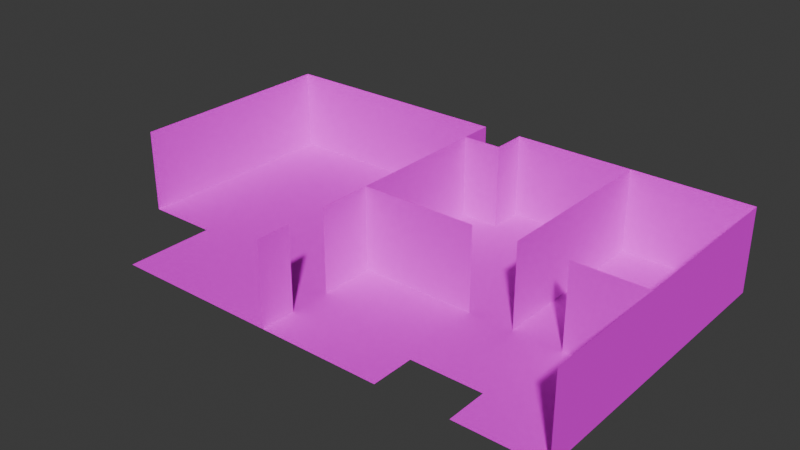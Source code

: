 # Source: Office.blend  (saved by Blender 4.0.36; exported with 4.5.12 LTS)
import bpy
from mathutils import Matrix  # noqa: F401  (used for matrix-valued properties, if any)

bpy.ops.wm.read_factory_settings(use_empty=True)
scene = bpy.context.scene
scene.name = 'Scene'

# ---- images (referenced by path relative to the original .blend; pixels are not part of the script)
import os
ASSET_DIR = os.environ.get("B2B_ASSET_DIR", "")  # directory of the original .blend (textures are referenced by path, not embedded)
HERE = os.path.dirname(os.path.abspath(__file__))  # packed textures are extracted next to this script under _unpacked/

def load_image(name, relpath, width, height, colorspace="sRGB"):
    """Load a texture the original file referenced (path relative to the .blend, or extracted next to this script)."""
    p = next((c for c in (os.path.join(HERE, relpath), os.path.join(ASSET_DIR, relpath)) if relpath and os.path.exists(c)), "")
    if p:
        img = bpy.data.images.load(p, check_existing=True)
        img.name = name
    else:  # same state as the original file: an image datablock whose file is absent (Cycles renders it pink)
        img = bpy.data.images.new(name, width, height)
        img.source = "FILE"
        img.filepath = "//" + (relpath or name)
    img.colorspace_settings.name = colorspace
    return img
img_textures_16_1__png = load_image('Textures-16(1).png', 'ModelTest/assets/texture.png', 1024, 1024, 'sRGB')

# ---- materials (node trees are filled in below, after node groups)
mat_material_001 = bpy.data.materials.new('Material.001')
mat_material_001.use_transparent_shadow = False

# ---- material node trees
mat_material_001.use_nodes = True; mat_material_001.node_tree.nodes.clear()
_N = mat_material_001.node_tree.nodes; _L = mat_material_001.node_tree.links
n0 = _N.new('ShaderNodeOutputMaterial'); n0.name = 'Material Output'; n0.location = (300, 300)
n1 = _N.new('ShaderNodeBsdfDiffuse'); n1.name = 'Diffuse BSDF'; n1.location = (10, 300)
n2 = _N.new('ShaderNodeTexImage'); n2.name = 'Image Texture'; n2.location = (-280, 280)
n2.image = img_textures_16_1__png
n2.interpolation = 'Closest'
_L.new(n1.outputs[0], n0.inputs[0])
_L.new(n2.outputs[0], n1.inputs[0])
n0.is_active_output = True

# ---- world
world_world = bpy.data.worlds.new('World'); scene.world = world_world
world_world.use_nodes = True; world_world.node_tree.nodes.clear()
_N = world_world.node_tree.nodes; _L = world_world.node_tree.links
n0 = _N.new('ShaderNodeOutputWorld'); n0.name = 'World Output'; n0.location = (300, 300)
n1 = _N.new('ShaderNodeBackground'); n1.name = 'Background'; n1.location = (10, 300)
n1.inputs[0].default_value = (0.05088, 0.05088, 0.05088, 1.0)
_L.new(n1.outputs[0], n0.inputs[0])
n0.is_active_output = True
world_world.color = (0.05088, 0.05088, 0.05088)
world_world.use_sun_shadow = False
world_world.sun_shadow_jitter_overblur = 0.0

# ---- meshes
me_plane_002 = bpy.data.meshes.new('Plane.002')
me_plane_002.from_pydata([(-0.253, 0.7075, 0.0), (-0.253, -1.091, 0.0), (-1.837, 0.9244, 0.0), (-0.253, 0.9244, 0.0), (-1.837, -0.5082, 0.0), (-0.253, -0.5232, 0.0), (-1.37, -1.091, 0.0), (-1.375, 0.9244, 0.0), (-1.37, -0.5082, 0.0), (-1.837, 0.7098, 0.0), (-1.374, 0.7098, 0.0), (0.5415, 0.7075, 0.0), (0.5415, -1.091, 0.0), (0.5415, -0.5232, 0.0), (-0.253, -0.8071, 0.0), (-1.37, -0.7995, 0.0), (0.5415, -0.8071, 0.0), (-7.117e-05, -0.5232, 0.0), (-7.117e-05, 0.7075, 0.0), (-7.117e-05, -1.091, 0.0), (-7.117e-05, -0.8071, 0.0), (0.5415, 0.9316, 0.0), (-7.117e-05, 0.9316, 0.0), (1.569, 0.7075, 0.0), (1.569, -0.5232, 0.0), (1.569, -0.8071, 0.0), (1.569, 0.9316, 0.0), (1.004, 0.7075, 0.0), (1.004, 0.9316, 0.0), (1.004, -0.5232, 0.0), (1.004, -0.8071, 0.0), (1.569, -1.078, 0.0), (1.004, -1.078, 0.0), (-0.253, -0.5949, 0.0), (-1.37, -0.5817, 0.0), (0.5415, -0.5949, 0.0), (-7.117e-05, -0.5949, 0.0), (1.569, -0.5949, 0.0), (1.004, -0.5949, 0.0), (-0.253, -0.8595, 0.0), (-1.37, -0.8534, 0.0), (0.5415, -0.8595, 0.0), (-7.117e-05, -0.8595, 0.0), (-1.837, -0.2296, 0.0), (-0.253, -0.2408, 0.0), (-1.371, -0.2296, 0.0), (0.5415, -0.2408, 0.0), (-7.117e-05, -0.2408, 0.0), (1.569, -0.2408, 0.0), (1.004, -0.2408, 0.0), (0.7889, 0.9316, 0.0), (0.7889, 0.7075, 0.0), (0.7889, -0.5232, 0.0), (0.7889, -0.8071, 0.0), (0.7889, -0.5949, 0.0), (0.7889, -0.2408, 0.0), (1.103, 0.7075, 0.0), (1.103, -0.5232, 0.0), (1.103, -0.8071, 0.0), (1.103, 0.9316, 0.0), (1.103, -1.078, 0.0), (1.103, -0.5949, 0.0), (1.103, -0.2408, 0.0), (0.4996, -0.5232, 0.0), (0.4996, -1.091, 0.0), (0.4996, -0.8071, 0.0), (0.4996, 0.7075, 0.0), (0.4996, 0.9316, 0.0), (0.4996, -0.5949, 0.0), (0.4996, -0.8595, 0.0), (0.4996, -0.2408, 0.0), (-0.253, 0.2333, 0.0), (-1.372, 0.2401, 0.0), (0.5415, 0.2333, 0.0), (-7.117e-05, 0.2333, 0.0), (1.569, 0.2333, 0.0), (1.004, 0.2333, 0.0), (-1.837, 0.2401, 0.0), (0.7889, 0.2333, 0.0), (1.103, 0.2333, 0.0), (0.4996, 0.2333, 0.0), (-0.253, 0.7075, 0.0), (-0.253, -1.091, 0.0), (-1.837, 0.9244, 0.0), (-0.253, 0.9244, 0.0), (-1.837, -0.5082, 0.0), (-1.375, 0.9244, 0.0), (-1.837, 0.7098, 0.0), (-7.117e-05, 0.7075, 0.0), (0.5415, 0.9316, 0.0), (-7.117e-05, 0.9316, 0.0), (1.569, 0.7075, 0.0), (1.569, -0.5232, 0.0), (1.569, -0.8071, 0.0), (1.569, 0.9316, 0.0), (1.004, 0.9316, 0.0), (1.569, -1.078, 0.0), (1.569, -0.5949, 0.0), (-0.253, -0.8595, 0.0), (-1.837, -0.2296, 0.0), (-0.253, -0.2408, 0.0), (-7.117e-05, -0.2408, 0.0), (1.569, -0.2408, 0.0), (0.7889, 0.9316, 0.0), (0.7889, 0.7075, 0.0), (0.7889, -0.2408, 0.0), (1.103, 0.9316, 0.0), (1.103, -0.2408, 0.0), (0.4996, 0.9316, 0.0), (0.4996, -0.2408, 0.0), (-0.253, 0.2333, 0.0), (1.569, 0.2333, 0.0), (-1.837, 0.2401, 0.0), (0.7889, 0.2333, 0.0), (-0.253, -0.5232, 0.5453), (-0.253, -0.5949, 0.5453), (-0.253, 0.7075, 0.5453), (-0.253, -1.091, 0.5453), (-1.837, 0.9244, 0.5453), (-0.253, 0.9244, 0.5453), (-1.837, -0.5082, 0.5453), (-1.375, 0.9244, 0.5453), (-1.837, 0.7098, 0.5453), (-7.117e-05, 0.7075, 0.5453), (0.5415, 0.9316, 0.5453), (-7.117e-05, 0.9316, 0.5453), (1.569, 0.7075, 0.5453), (1.569, -0.5232, 0.5453), (1.569, -0.8071, 0.5453), (1.569, 0.9316, 0.5453), (1.004, 0.9316, 0.5453), (1.569, -1.078, 0.5453), (1.569, -0.5949, 0.5453), (-0.253, -0.8595, 0.5453), (-1.837, -0.2296, 0.5453), (-0.253, -0.2408, 0.5453), (-7.117e-05, -0.2408, 0.5453), (1.569, -0.2408, 0.5453), (0.7889, 0.9316, 0.5453), (0.7889, 0.7075, 0.5453), (0.7889, -0.2408, 0.5453), (1.103, 0.9316, 0.5453), (1.103, -0.2408, 0.5453), (0.4996, 0.9316, 0.5453), (0.4996, -0.2408, 0.5453), (-0.253, 0.2333, 0.5453), (1.569, 0.2333, 0.5453), (-1.837, 0.2401, 0.5453), (0.7889, 0.2333, 0.5453)], [], [(10, 0, 3, 7), (34, 33, 5, 8), (77, 72, 10, 9), (9, 10, 7, 2), (72, 71, 0, 10), (70, 63, 13, 46), (69, 64, 12, 41), (68, 65, 16, 35), (40, 39, 14, 15), (33, 14, 20, 36), (39, 1, 19, 42), (44, 5, 17, 47), (66, 11, 21, 67), (59, 56, 23, 26), (62, 57, 24, 48), (61, 58, 25, 37), (54, 53, 30, 38), (55, 52, 29, 49), (50, 51, 27, 28), (58, 30, 32, 60), (52, 54, 38, 29), (57, 61, 37, 24), (5, 33, 36, 17), (63, 68, 35, 13), (15, 14, 33, 34), (14, 39, 42, 20), (6, 1, 39, 40), (65, 69, 41, 16), (78, 55, 49, 76), (79, 62, 48, 75), (71, 44, 47, 74), (80, 70, 46, 73), (8, 5, 44, 45), (4, 8, 45, 43), (73, 46, 55, 78), (13, 35, 54, 52), (21, 11, 51, 50), (46, 13, 52, 55), (35, 16, 53, 54), (76, 49, 62, 79), (29, 38, 61, 57), (25, 58, 60, 31), (38, 30, 58, 61), (49, 29, 57, 62), (28, 27, 56, 59), (74, 47, 70, 80), (20, 42, 69, 65), (17, 36, 68, 63), (18, 66, 67, 22), (36, 20, 65, 68), (42, 19, 64, 69), (47, 17, 63, 70), (18, 74, 80, 66), (27, 76, 79, 56), (11, 73, 78, 51), (66, 80, 73, 11), (0, 71, 74, 18), (56, 79, 75, 23), (51, 78, 76, 27), (45, 44, 71, 72), (43, 45, 72, 77), (18, 22, 90, 88), (77, 9, 87, 112), (48, 24, 92, 102), (7, 3, 84, 86), (24, 37, 97, 92), (55, 78, 113, 105), (78, 51, 104, 113), (23, 75, 111, 91), (39, 1, 82, 98), (26, 23, 91, 94), (50, 51, 104, 103), (25, 31, 96, 93), (62, 48, 102, 107), (47, 44, 100, 101), (21, 50, 103, 89), (9, 2, 83, 87), (44, 71, 110, 100), (3, 0, 81, 84), (37, 25, 93, 97), (50, 28, 95, 103), (28, 59, 106, 95), (43, 77, 112, 99), (2, 7, 86, 83), (59, 26, 94, 106), (67, 21, 89, 108), (4, 43, 99, 85), (0, 18, 88, 81), (22, 67, 108, 90), (75, 48, 102, 111), (47, 70, 109, 101), (71, 0, 81, 110), (100, 110, 145, 135), (93, 96, 131, 128), (84, 81, 116, 119), (111, 102, 137, 146), (97, 93, 128, 132), (83, 86, 121, 118), (112, 87, 122, 147), (98, 82, 117, 133), (85, 99, 134, 120), (105, 113, 148, 140), (99, 112, 147, 134), (110, 81, 116, 145), (102, 92, 127, 137), (86, 84, 119, 121), (107, 102, 137, 142), (81, 88, 123, 116), (101, 100, 135, 136), (90, 108, 143, 125), (103, 95, 130, 138), (88, 90, 125, 123), (113, 104, 139, 148), (92, 97, 132, 127), (103, 104, 139, 138), (91, 111, 146, 126), (106, 94, 129, 141), (94, 91, 126, 129), (5, 33, 115, 114), (108, 89, 124, 143), (89, 103, 138, 124), (101, 109, 144, 136), (95, 106, 141, 130), (87, 83, 118, 122), (100, 5, 114, 135)])
_uv = me_plane_002.uv_layers.new(name='UVMap')
_uv.uv.foreach_set('vector', [0.2919, 0.8908, 1.0, 0.8908, 1.0, 0.9984, 0.2919, 0.9984, 0.2919, 0.2461, 1.0, 0.2461, 1.0, 0.2817, 0.2919, 0.2817, 0.0, 0.6777, 0.2919, 0.6777, 0.2919, 0.8908, 0.0, 0.8924, 0.0, 0.8924, 0.2919, 0.8908, 0.2919, 0.9984, 0.0, 1.0, 0.2919, 0.6777, 1.0, 0.6777, 1.0, 0.8908, 0.2919, 0.8908, 1.0, 0.463, 1.0, 0.2817, 1.0, 0.2817, 1.0, 0.463, 1.0, 0.1148, 1.0, 0.0, 1.0, 0.0, 1.0, 0.1148, 1.0, 0.2461, 1.0, 0.1408, 1.0, 0.1408, 1.0, 0.2461, 0.2919, 0.1148, 1.0, 0.1148, 1.0, 0.1408, 0.2919, 0.1408, 1.0, 0.2461, 1.0, 0.1408, 1.0, 0.1408, 1.0, 0.2461, 1.0, 0.1148, 1.0, 0.0, 1.0, 0.0, 1.0, 0.1148, 1.0, 0.463, 1.0, 0.2817, 1.0, 0.2817, 1.0, 0.463, 1.0, 0.8908, 1.0, 0.8908, 1.0, 0.8908, 1.0, 0.8908, 1.0, 0.8908, 1.0, 0.8908, 1.0, 0.8908, 1.0, 0.8908, 1.0, 0.463, 1.0, 0.2817, 1.0, 0.2817, 1.0, 0.463, 1.0, 0.2461, 1.0, 0.1408, 1.0, 0.1408, 1.0, 0.2461, 1.0, 0.2461, 1.0, 0.1408, 1.0, 0.1408, 1.0, 0.2461, 1.0, 0.463, 1.0, 0.2817, 1.0, 0.2817, 1.0, 0.463, 1.0, 0.8908, 1.0, 0.8908, 1.0, 0.8908, 1.0, 0.8908, 1.0, 0.1408, 1.0, 0.1408, 1.0, 0.1408, 1.0, 0.1408, 1.0, 0.2817, 1.0, 0.2461, 1.0, 0.2461, 1.0, 0.2817, 1.0, 0.2817, 1.0, 0.2461, 1.0, 0.2461, 1.0, 0.2817, 1.0, 0.2817, 1.0, 0.2461, 1.0, 0.2461, 1.0, 0.2817, 1.0, 0.2817, 1.0, 0.2461, 1.0, 0.2461, 1.0, 0.2817, 0.2919, 0.1408, 1.0, 0.1408, 1.0, 0.2461, 0.2919, 0.2461, 1.0, 0.1408, 1.0, 0.1148, 1.0, 0.1148, 1.0, 0.1408, 0.2919, 0.0, 1.0, 0.0, 1.0, 0.1148, 0.2919, 0.1148, 1.0, 0.1408, 1.0, 0.1148, 1.0, 0.1148, 1.0, 0.1408, 1.0, 0.6777, 1.0, 0.463, 1.0, 0.463, 1.0, 0.6777, 1.0, 0.6777, 1.0, 0.463, 1.0, 0.463, 1.0, 0.6777, 1.0, 0.6777, 1.0, 0.463, 1.0, 0.463, 1.0, 0.6777, 1.0, 0.6777, 1.0, 0.463, 1.0, 0.463, 1.0, 0.6777, 0.2919, 0.2817, 1.0, 0.2817, 1.0, 0.463, 0.2919, 0.463, 0.0, 0.2817, 0.2919, 0.2817, 0.2919, 0.463, 0.0, 0.463, 1.0, 0.6777, 1.0, 0.463, 1.0, 0.463, 1.0, 0.6777, 1.0, 0.2817, 1.0, 0.2461, 1.0, 0.2461, 1.0, 0.2817, 1.0, 0.8908, 1.0, 0.8908, 1.0, 0.8908, 1.0, 0.8908, 1.0, 0.463, 1.0, 0.2817, 1.0, 0.2817, 1.0, 0.463, 1.0, 0.2461, 1.0, 0.1408, 1.0, 0.1408, 1.0, 0.2461, 1.0, 0.6777, 1.0, 0.463, 1.0, 0.463, 1.0, 0.6777, 1.0, 0.2817, 1.0, 0.2461, 1.0, 0.2461, 1.0, 0.2817, 1.0, 0.1408, 1.0, 0.1408, 1.0, 0.1408, 1.0, 0.1408, 1.0, 0.2461, 1.0, 0.1408, 1.0, 0.1408, 1.0, 0.2461, 1.0, 0.463, 1.0, 0.2817, 1.0, 0.2817, 1.0, 0.463, 1.0, 0.8908, 1.0, 0.8908, 1.0, 0.8908, 1.0, 0.8908, 1.0, 0.6777, 1.0, 0.463, 1.0, 0.463, 1.0, 0.6777, 1.0, 0.1408, 1.0, 0.1148, 1.0, 0.1148, 1.0, 0.1408, 1.0, 0.2817, 1.0, 0.2461, 1.0, 0.2461, 1.0, 0.2817, 1.0, 0.8908, 1.0, 0.8908, 1.0, 0.8908, 1.0, 0.8908, 1.0, 0.2461, 1.0, 0.1408, 1.0, 0.1408, 1.0, 0.2461, 1.0, 0.1148, 1.0, 0.0, 1.0, 0.0, 1.0, 0.1148, 1.0, 0.463, 1.0, 0.2817, 1.0, 0.2817, 1.0, 0.463, 1.0, 0.8908, 1.0, 0.6777, 1.0, 0.6777, 1.0, 0.8908, 1.0, 0.8908, 1.0, 0.6777, 1.0, 0.6777, 1.0, 0.8908, 1.0, 0.8908, 1.0, 0.6777, 1.0, 0.6777, 1.0, 0.8908, 1.0, 0.8908, 1.0, 0.6777, 1.0, 0.6777, 1.0, 0.8908, 1.0, 0.8908, 1.0, 0.6777, 1.0, 0.6777, 1.0, 0.8908, 1.0, 0.8908, 1.0, 0.6777, 1.0, 0.6777, 1.0, 0.8908, 1.0, 0.8908, 1.0, 0.6777, 1.0, 0.6777, 1.0, 0.8908, 0.2919, 0.463, 1.0, 0.463, 1.0, 0.6777, 0.2919, 0.6777, 0.0, 0.463, 0.2919, 0.463, 0.2919, 0.6777, 0.0, 0.6777, 1.0, 0.8908, 1.0, 0.8908, 1.0, 0.8908, 1.0, 0.8908, 0.0, 0.6777, 0.0, 0.8924, 0.0, 0.8924, 0.0, 0.6777, 1.0, 0.463, 1.0, 0.2817, 1.0, 0.2817, 1.0, 0.463, 0.2919, 0.9984, 1.0, 0.9984, 1.0, 0.9984, 0.2919, 0.9984, 1.0, 0.2817, 1.0, 0.2461, 1.0, 0.2461, 1.0, 0.2817, 1.0, 0.463, 1.0, 0.6777, 1.0, 0.6777, 1.0, 0.463, 1.0, 0.6777, 1.0, 0.8908, 1.0, 0.8908, 1.0, 0.6777, 1.0, 0.8908, 1.0, 0.6777, 1.0, 0.6777, 1.0, 0.8908, 1.0, 0.1148, 1.0, 0.0, 1.0, 0.0, 1.0, 0.1148, 1.0, 0.8908, 1.0, 0.8908, 1.0, 0.8908, 1.0, 0.8908, 1.0, 0.8908, 1.0, 0.8908, 1.0, 0.8908, 1.0, 0.8908, 1.0, 0.1408, 1.0, 0.1408, 1.0, 0.1408, 1.0, 0.1408, 1.0, 0.463, 1.0, 0.463, 1.0, 0.463, 1.0, 0.463, 1.0, 0.463, 1.0, 0.463, 1.0, 0.463, 1.0, 0.463, 1.0, 0.8908, 1.0, 0.8908, 1.0, 0.8908, 1.0, 0.8908, 0.0, 0.8924, 0.0, 1.0, 0.0, 1.0, 0.0, 0.8924, 1.0, 0.463, 1.0, 0.6777, 1.0, 0.6777, 1.0, 0.463, 1.0, 0.9984, 1.0, 0.8908, 1.0, 0.8908, 1.0, 0.9984, 1.0, 0.2461, 1.0, 0.1408, 1.0, 0.1408, 1.0, 0.2461, 1.0, 0.8908, 1.0, 0.8908, 1.0, 0.8908, 1.0, 0.8908, 1.0, 0.8908, 1.0, 0.8908, 1.0, 0.8908, 1.0, 0.8908, 0.0, 0.463, 0.0, 0.6777, 0.0, 0.6777, 0.0, 0.463, 0.0, 1.0, 0.2919, 0.9984, 0.2919, 0.9984, 0.0, 1.0, 1.0, 0.8908, 1.0, 0.8908, 1.0, 0.8908, 1.0, 0.8908, 1.0, 0.8908, 1.0, 0.8908, 1.0, 0.8908, 1.0, 0.8908, 0.0, 0.2817, 0.0, 0.463, 0.0, 0.463, 0.0, 0.2817, 1.0, 0.8908, 1.0, 0.8908, 1.0, 0.8908, 1.0, 0.8908, 1.0, 0.8908, 1.0, 0.8908, 1.0, 0.8908, 1.0, 0.8908, 1.0, 0.6777, 1.0, 0.463, 1.0, 0.463, 1.0, 0.6777, 1.0, 0.463, 1.0, 0.463, 1.0, 0.463, 1.0, 0.463, 1.0, 0.6777, 1.0, 0.8908, 1.0, 0.8908, 1.0, 0.6777, 1.0, 0.463, 1.0, 0.6777, 1.0, 0.6777, 1.0, 0.463, 1.0, 0.1408, 1.0, 0.1408, 1.0, 0.1408, 1.0, 0.1408, 1.0, 0.9984, 1.0, 0.8908, 1.0, 0.8908, 1.0, 0.9984, 1.0, 0.6777, 1.0, 0.463, 1.0, 0.463, 1.0, 0.6777, 1.0, 0.2461, 1.0, 0.1408, 1.0, 0.1408, 1.0, 0.2461, 0.0, 1.0, 0.2919, 0.9984, 0.2919, 0.9984, 0.0, 1.0, 0.0, 0.6777, 0.0, 0.8924, 0.0, 0.8924, 0.0, 0.6777, 1.0, 0.1148, 1.0, 0.0, 1.0, 0.0, 1.0, 0.1148, 0.0, 0.2817, 0.0, 0.463, 0.0, 0.463, 0.0, 0.2817, 1.0, 0.463, 1.0, 0.6777, 1.0, 0.6777, 1.0, 0.463, 0.0, 0.463, 0.0, 0.6777, 0.0, 0.6777, 0.0, 0.463, 1.0, 0.6777, 1.0, 0.8908, 1.0, 0.8908, 1.0, 0.6777, 1.0, 0.463, 1.0, 0.2817, 1.0, 0.2817, 1.0, 0.463, 0.2919, 0.9984, 1.0, 0.9984, 1.0, 0.9984, 0.2919, 0.9984, 1.0, 0.463, 1.0, 0.463, 1.0, 0.463, 1.0, 0.463, 1.0, 0.8908, 1.0, 0.8908, 1.0, 0.8908, 1.0, 0.8908, 1.0, 0.463, 1.0, 0.463, 1.0, 0.463, 1.0, 0.463, 1.0, 0.8908, 1.0, 0.8908, 1.0, 0.8908, 1.0, 0.8908, 1.0, 0.8908, 1.0, 0.8908, 1.0, 0.8908, 1.0, 0.8908, 1.0, 0.8908, 1.0, 0.8908, 1.0, 0.8908, 1.0, 0.8908, 1.0, 0.6777, 1.0, 0.8908, 1.0, 0.8908, 1.0, 0.6777, 1.0, 0.2817, 1.0, 0.2461, 1.0, 0.2461, 1.0, 0.2817, 1.0, 0.8908, 1.0, 0.8908, 1.0, 0.8908, 1.0, 0.8908, 1.0, 0.8908, 1.0, 0.6777, 1.0, 0.6777, 1.0, 0.8908, 1.0, 0.8908, 1.0, 0.8908, 1.0, 0.8908, 1.0, 0.8908, 1.0, 0.8908, 1.0, 0.8908, 1.0, 0.8908, 1.0, 0.8908, 1.0, 0.2817, 1.0, 0.2461, 1.0, 0.2461, 1.0, 0.2817, 1.0, 0.8908, 1.0, 0.8908, 1.0, 0.8908, 1.0, 0.8908, 1.0, 0.8908, 1.0, 0.8908, 1.0, 0.8908, 1.0, 0.8908, 1.0, 0.463, 1.0, 0.463, 1.0, 0.463, 1.0, 0.463, 1.0, 0.8908, 1.0, 0.8908, 1.0, 0.8908, 1.0, 0.8908, 0.0, 0.8924, 0.0, 1.0, 0.0, 1.0, 0.0, 0.8924, 1.0, 0.463, 1.0, 0.2817, 1.0, 0.2817, 1.0, 0.463])
me_plane_002.materials.append(mat_material_001)
me_plane_002.update()

# ---- objects
ob_empty = bpy.data.objects.new('Empty', None)
ob_plane = bpy.data.objects.new('Plane', me_plane_002)

# ---- transforms, parenting, visibility, modifiers, constraints
ob_empty.location = (0.0, 0.0, 0.02823)
ob_empty.empty_display_type = 'IMAGE'
ob_empty.empty_display_size = 5.0
ob_plane.location = (0.0, 0.0, 0.0)

# ---- collection membership
scene.collection.objects.link(ob_empty)
scene.collection.objects.link(ob_plane)

# ---- scene / render settings (as saved in the file)
scene.frame_start = 1; scene.frame_end = 250; scene.frame_set(1)
scene.render.engine = 'BLENDER_EEVEE_NEXT'
scene.cycles.sampling_pattern = 'TABULATED_SOBOL'
bpy.context.view_layer.update()

# ---- added for rendering (the .blend has no active camera and no usable light): camera, sun
cam_auto = bpy.data.cameras.new('AutoCamera')
cam_auto.lens = 50.0
cam_auto.sensor_width = 36.0
cam_auto.clip_end = 1000.0
ob_auto_camera = bpy.data.objects.new('AutoCamera', cam_auto)
scene.collection.objects.link(ob_auto_camera)
ob_auto_camera.location = (3.56564, -4.51912, 3.23232)
ob_auto_camera.rotation_euler = (1.09748, -7.21219e-08, 0.694738)
scene.camera = ob_auto_camera
light_auto_sun = bpy.data.lights.new('AutoSun', 'SUN')
light_auto_sun.energy = 3.0
light_auto_sun.angle = 0.0523599
ob_auto_sun = bpy.data.objects.new('AutoSun', light_auto_sun)
scene.collection.objects.link(ob_auto_sun)
ob_auto_sun.rotation_euler = (0.872665, 0.174533, 0.523599)
bpy.context.view_layer.update()
